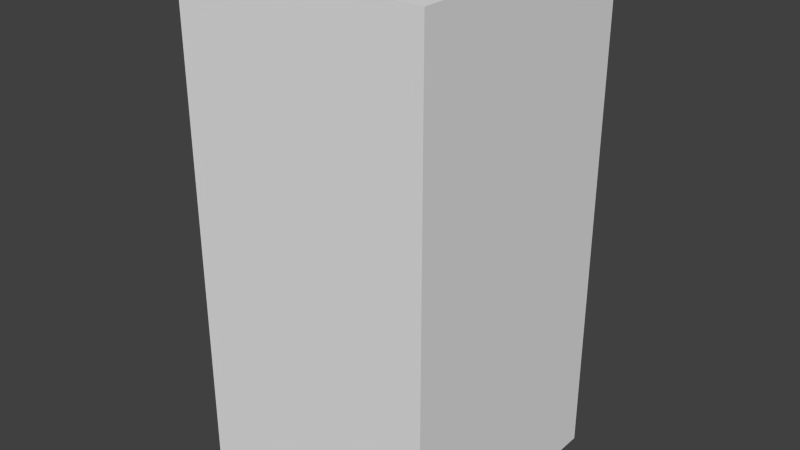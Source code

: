 # Source: greyDropOne.blend  (saved by Blender 2.68.0; exported with 4.5.12 LTS)
import bpy
from mathutils import Matrix  # noqa: F401  (used for matrix-valued properties, if any)

bpy.ops.wm.read_factory_settings(use_empty=True)
scene = bpy.context.scene
scene.name = 'Scene'

# ---- collections
col_collection_1 = bpy.data.collections.new('Collection 1'); scene.collection.children.link(col_collection_1)

# ---- world
world_world = bpy.data.worlds.new('World'); scene.world = world_world
world_world.color = (0.05088, 0.05088, 0.05088)
world_world.use_sun_shadow = False
world_world.sun_shadow_jitter_overblur = 0.0
world_world.cycles.sampling_method = 'MANUAL'
world_world.cycles.sample_map_resolution = 256

# ---- meshes
me_greydropone = bpy.data.meshes.new('greyDropOne')
me_greydropone.from_pydata([(-0.5, -0.5, -1.0), (-0.5, 0.5, -1.0), (0.5, 0.5, -1.0), (0.5, -0.5, -1.0), (-0.5, -0.5, 1.0), (-0.5, 0.5, 1.0), (0.5, 0.5, 1.0), (0.5, -0.5, 1.0)], [], [(4, 5, 1, 0), (5, 6, 2, 1), (6, 7, 3, 2), (7, 4, 0, 3), (0, 1, 2, 3), (7, 6, 5, 4)])
me_greydropone.use_remesh_preserve_volume = False
me_greydropone.use_remesh_preserve_attributes = False
me_greydropone.use_mirror_vertex_groups = False
me_greydropone.update()

# ---- objects
ob_greydropone = bpy.data.objects.new('greyDropOne', me_greydropone)

# ---- transforms, parenting, visibility, modifiers, constraints
ob_greydropone.location = (0.0, 0.0, 0.0)
ob_greydropone.lineart.crease_threshold = 0.0

# ---- collection membership
col_collection_1.objects.link(ob_greydropone)

# ---- scene / render settings (as saved in the file)
scene.frame_start = 1; scene.frame_end = 250; scene.frame_set(1)
scene.render.engine = 'BLENDER_EEVEE_NEXT'
scene.render.image_settings.color_mode = 'RGB'
scene.render.image_settings.compression = 90
scene.render.resolution_percentage = 50
scene.render.dither_intensity = 0.0
scene.cycles.use_denoising = False
scene.cycles.samples = 10
scene.cycles.sampling_pattern = 'TABULATED_SOBOL'
scene.cycles.light_sampling_threshold = 0.0
scene.cycles.use_adaptive_sampling = False
scene.cycles.use_light_tree = False
scene.cycles.blur_glossy = 0.0
scene.cycles.volume_bounces = 1
scene.cycles.pixel_filter_type = 'GAUSSIAN'
scene.cycles.sample_clamp_indirect = 0.0
scene.view_settings.view_transform = 'Standard'
bpy.context.view_layer.update()

# ---- added for rendering (the .blend has no active camera and no usable light): camera, sun
cam_auto = bpy.data.cameras.new('AutoCamera')
cam_auto.lens = 50.0
cam_auto.sensor_width = 36.0
cam_auto.clip_end = 1000.0
ob_auto_camera = bpy.data.objects.new('AutoCamera', cam_auto)
scene.collection.objects.link(ob_auto_camera)
ob_auto_camera.location = (2.26633, -2.71959, 1.81306)
ob_auto_camera.rotation_euler = (1.09748, -7.21219e-08, 0.694738)
scene.camera = ob_auto_camera
light_auto_sun = bpy.data.lights.new('AutoSun', 'SUN')
light_auto_sun.energy = 3.0
light_auto_sun.angle = 0.0523599
ob_auto_sun = bpy.data.objects.new('AutoSun', light_auto_sun)
scene.collection.objects.link(ob_auto_sun)
ob_auto_sun.rotation_euler = (0.872665, 0.174533, 0.523599)
bpy.context.view_layer.update()
